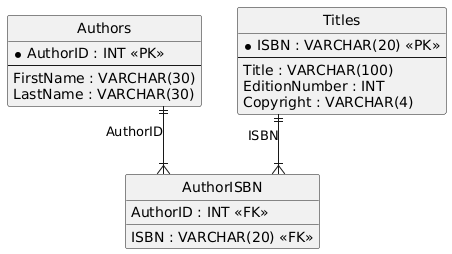

The diagram above was rendered by PlantUML. Its source (embedded in the PNG):
@startuml
hide circle
skinparam linetype ortho

entity "Authors" as Authors {
  * AuthorID : INT <<PK>>
  --
  FirstName : VARCHAR(30)
  LastName : VARCHAR(30)
}

entity "Titles" as Titles {
  * ISBN : VARCHAR(20) <<PK>>
  --
  Title : VARCHAR(100)
  EditionNumber : INT
  Copyright : VARCHAR(4)
}

entity "AuthorISBN" as AuthorISBN {
  AuthorID : INT <<FK>>
  ISBN : VARCHAR(20) <<FK>>
}

Authors ||--|{ AuthorISBN : "AuthorID"
Titles ||--|{ AuthorISBN : "ISBN"
@enduml